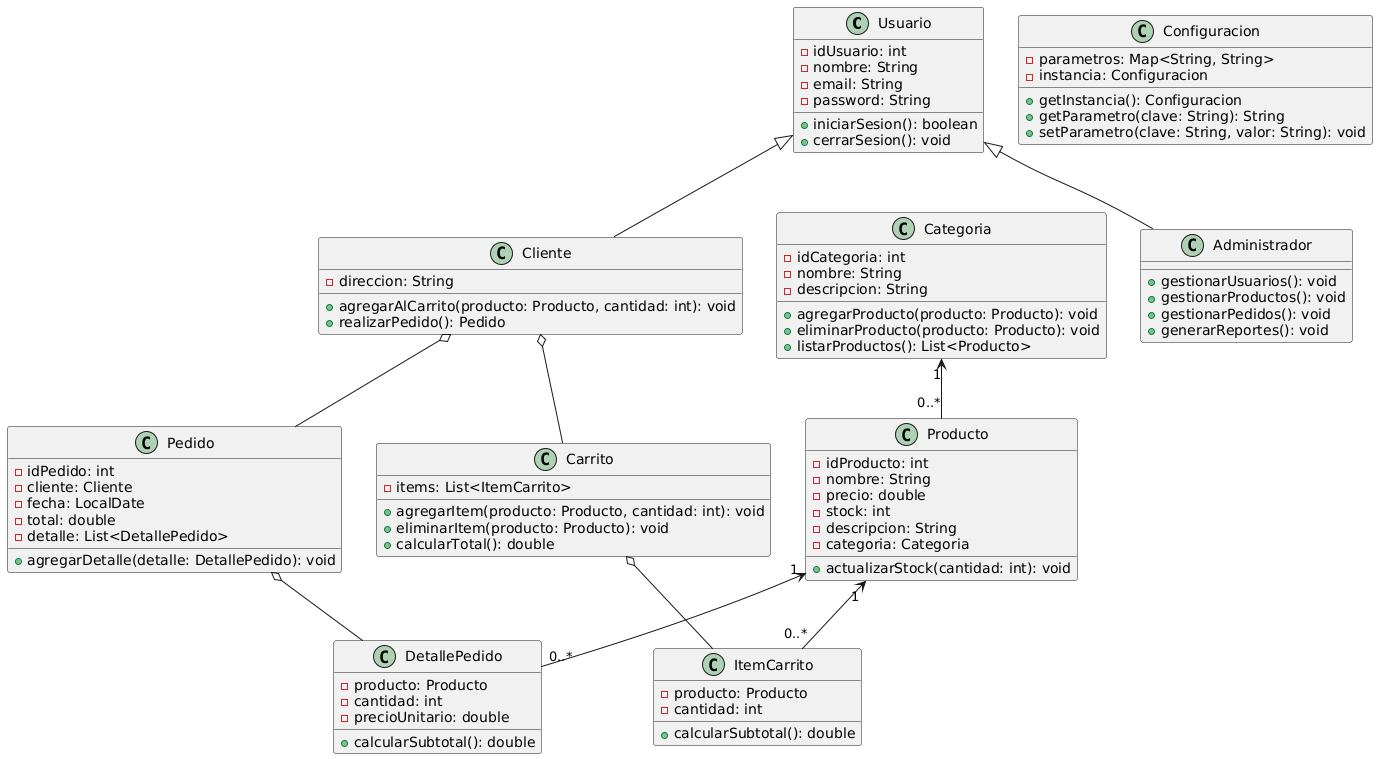

The diagram above was rendered by PlantUML. Its source (embedded in the PNG):
@startuml
class Usuario {
    - idUsuario: int
    - nombre: String
    - email: String
    - password: String
    + iniciarSesion(): boolean
    + cerrarSesion(): void
}

class Administrador {
    + gestionarUsuarios(): void
    + gestionarProductos(): void
    + gestionarPedidos(): void
    + generarReportes(): void
}

class Cliente {
    - direccion: String
    + agregarAlCarrito(producto: Producto, cantidad: int): void
    + realizarPedido(): Pedido
}

class Producto {
    - idProducto: int
    - nombre: String
    - precio: double
    - stock: int
    - descripcion: String
    - categoria: Categoria
    + actualizarStock(cantidad: int): void
}

class Categoria {
    - idCategoria: int
    - nombre: String
    - descripcion: String
    + agregarProducto(producto: Producto): void
    + eliminarProducto(producto: Producto): void
    + listarProductos(): List<Producto>
}

class Carrito {
    - items: List<ItemCarrito>
    + agregarItem(producto: Producto, cantidad: int): void
    + eliminarItem(producto: Producto): void
    + calcularTotal(): double
}

class ItemCarrito {
    - producto: Producto
    - cantidad: int
    + calcularSubtotal(): double
}

class Pedido {
    - idPedido: int
    - cliente: Cliente
    - fecha: LocalDate
    - total: double
    - detalle: List<DetallePedido>
    + agregarDetalle(detalle: DetallePedido): void
}

class DetallePedido {
    - producto: Producto
    - cantidad: int
    - precioUnitario: double
    + calcularSubtotal(): double
}

class Configuracion {
    - parametros: Map<String, String>
    - instancia: Configuracion
    + getInstancia(): Configuracion
    + getParametro(clave: String): String
    + setParametro(clave: String, valor: String): void
}

Usuario <|-- Administrador
Usuario <|-- Cliente
Carrito o-- ItemCarrito
Cliente o-- Carrito
Pedido o-- DetallePedido
Producto "1" <-- "0..*" DetallePedido
Producto "1" <-- "0..*" ItemCarrito
Categoria "1" <-- "0..*" Producto
Cliente o-- Pedido
@enduml